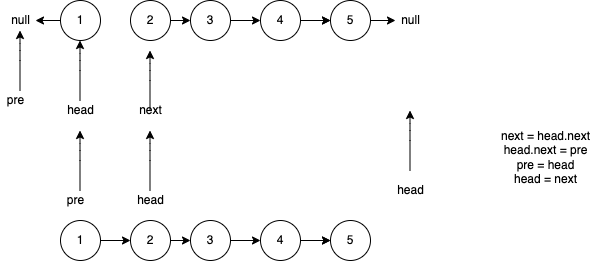

The diagram above was exported from draw.io. Its source (the exported page's mxGraphModel, read from the mxfile embedded in the PNG):
<mxGraphModel dx="748" dy="481" grid="1" gridSize="10" guides="1" tooltips="1" connect="1" arrows="1" fold="1" page="1" pageScale="1" pageWidth="827" pageHeight="1169" math="0" shadow="0">
  <root>
    <mxCell id="0" />
    <mxCell id="1" parent="0" />
    <mxCell id="36" style="edgeStyle=none;html=1;exitX=0;exitY=0.5;exitDx=0;exitDy=0;" edge="1" parent="1" source="2" target="32">
      <mxGeometry relative="1" as="geometry" />
    </mxCell>
    <mxCell id="2" value="1" style="ellipse;whiteSpace=wrap;html=1;aspect=fixed;" vertex="1" parent="1">
      <mxGeometry x="90" y="180" width="40" height="40" as="geometry" />
    </mxCell>
    <mxCell id="9" style="edgeStyle=none;html=1;exitX=1;exitY=0.5;exitDx=0;exitDy=0;entryX=0;entryY=0.5;entryDx=0;entryDy=0;" edge="1" parent="1" source="3" target="4">
      <mxGeometry relative="1" as="geometry" />
    </mxCell>
    <mxCell id="3" value="2" style="ellipse;whiteSpace=wrap;html=1;aspect=fixed;" vertex="1" parent="1">
      <mxGeometry x="160" y="180" width="40" height="40" as="geometry" />
    </mxCell>
    <mxCell id="10" style="edgeStyle=none;html=1;exitX=1;exitY=0.5;exitDx=0;exitDy=0;entryX=0;entryY=0.5;entryDx=0;entryDy=0;" edge="1" parent="1" source="4" target="5">
      <mxGeometry relative="1" as="geometry" />
    </mxCell>
    <mxCell id="4" value="3" style="ellipse;whiteSpace=wrap;html=1;aspect=fixed;" vertex="1" parent="1">
      <mxGeometry x="220" y="180" width="40" height="40" as="geometry" />
    </mxCell>
    <mxCell id="11" style="edgeStyle=none;html=1;exitX=1;exitY=0.5;exitDx=0;exitDy=0;" edge="1" parent="1" source="5" target="6">
      <mxGeometry relative="1" as="geometry" />
    </mxCell>
    <mxCell id="12" value="" style="edgeStyle=none;html=1;" edge="1" parent="1" source="5" target="6">
      <mxGeometry relative="1" as="geometry" />
    </mxCell>
    <mxCell id="5" value="4" style="ellipse;whiteSpace=wrap;html=1;aspect=fixed;" vertex="1" parent="1">
      <mxGeometry x="290" y="180" width="40" height="40" as="geometry" />
    </mxCell>
    <mxCell id="31" style="edgeStyle=none;html=1;exitX=1;exitY=0.5;exitDx=0;exitDy=0;" edge="1" parent="1" source="6" target="30">
      <mxGeometry relative="1" as="geometry" />
    </mxCell>
    <mxCell id="6" value="5" style="ellipse;whiteSpace=wrap;html=1;aspect=fixed;" vertex="1" parent="1">
      <mxGeometry x="360" y="180" width="40" height="40" as="geometry" />
    </mxCell>
    <mxCell id="13" style="edgeStyle=none;html=1;exitX=1;exitY=0.5;exitDx=0;exitDy=0;entryX=0;entryY=0.5;entryDx=0;entryDy=0;" edge="1" parent="1" source="14" target="16">
      <mxGeometry relative="1" as="geometry" />
    </mxCell>
    <mxCell id="14" value="1" style="ellipse;whiteSpace=wrap;html=1;aspect=fixed;" vertex="1" parent="1">
      <mxGeometry x="90" y="400" width="40" height="40" as="geometry" />
    </mxCell>
    <mxCell id="15" style="edgeStyle=none;html=1;exitX=1;exitY=0.5;exitDx=0;exitDy=0;entryX=0;entryY=0.5;entryDx=0;entryDy=0;" edge="1" parent="1" source="16" target="18">
      <mxGeometry relative="1" as="geometry" />
    </mxCell>
    <mxCell id="16" value="2" style="ellipse;whiteSpace=wrap;html=1;aspect=fixed;" vertex="1" parent="1">
      <mxGeometry x="160" y="400" width="40" height="40" as="geometry" />
    </mxCell>
    <mxCell id="17" style="edgeStyle=none;html=1;exitX=1;exitY=0.5;exitDx=0;exitDy=0;entryX=0;entryY=0.5;entryDx=0;entryDy=0;" edge="1" parent="1" source="18" target="21">
      <mxGeometry relative="1" as="geometry" />
    </mxCell>
    <mxCell id="18" value="3" style="ellipse;whiteSpace=wrap;html=1;aspect=fixed;" vertex="1" parent="1">
      <mxGeometry x="220" y="400" width="40" height="40" as="geometry" />
    </mxCell>
    <mxCell id="19" style="edgeStyle=none;html=1;exitX=1;exitY=0.5;exitDx=0;exitDy=0;" edge="1" parent="1" source="21" target="22">
      <mxGeometry relative="1" as="geometry" />
    </mxCell>
    <mxCell id="20" value="" style="edgeStyle=none;html=1;" edge="1" parent="1" source="21" target="22">
      <mxGeometry relative="1" as="geometry" />
    </mxCell>
    <mxCell id="21" value="4" style="ellipse;whiteSpace=wrap;html=1;aspect=fixed;" vertex="1" parent="1">
      <mxGeometry x="290" y="400" width="40" height="40" as="geometry" />
    </mxCell>
    <mxCell id="22" value="5" style="ellipse;whiteSpace=wrap;html=1;aspect=fixed;" vertex="1" parent="1">
      <mxGeometry x="360" y="400" width="40" height="40" as="geometry" />
    </mxCell>
    <mxCell id="26" value="" style="endArrow=classic;html=1;" edge="1" parent="1">
      <mxGeometry width="50" height="50" relative="1" as="geometry">
        <mxPoint x="179.5" y="290" as="sourcePoint" />
        <mxPoint x="179.5" y="230" as="targetPoint" />
        <Array as="points">
          <mxPoint x="179.5" y="250" />
        </Array>
      </mxGeometry>
    </mxCell>
    <mxCell id="27" value="&lt;br&gt;next = head.next&lt;br&gt;head.next = pre&lt;br&gt;pre = head&lt;br&gt;head = next" style="text;html=1;align=center;verticalAlign=middle;resizable=0;points=[];autosize=1;strokeColor=none;fillColor=none;" vertex="1" parent="1">
      <mxGeometry x="525" y="290" width="100" height="80" as="geometry" />
    </mxCell>
    <mxCell id="28" value="pre" style="text;html=1;align=center;verticalAlign=middle;resizable=0;points=[];autosize=1;strokeColor=none;fillColor=none;" vertex="1" parent="1">
      <mxGeometry x="30" y="270" width="30" height="20" as="geometry" />
    </mxCell>
    <mxCell id="29" value="next" style="text;html=1;align=center;verticalAlign=middle;resizable=0;points=[];autosize=1;strokeColor=none;fillColor=none;" vertex="1" parent="1">
      <mxGeometry x="160" y="280" width="40" height="20" as="geometry" />
    </mxCell>
    <mxCell id="30" value="null" style="text;html=1;align=center;verticalAlign=middle;resizable=0;points=[];autosize=1;strokeColor=none;fillColor=none;" vertex="1" parent="1">
      <mxGeometry x="425" y="190" width="30" height="20" as="geometry" />
    </mxCell>
    <mxCell id="32" value="null" style="text;html=1;align=center;verticalAlign=middle;resizable=0;points=[];autosize=1;strokeColor=none;fillColor=none;" vertex="1" parent="1">
      <mxGeometry x="35" y="190" width="30" height="20" as="geometry" />
    </mxCell>
    <mxCell id="33" value="" style="endArrow=classic;html=1;" edge="1" parent="1">
      <mxGeometry width="50" height="50" relative="1" as="geometry">
        <mxPoint x="49.5" y="270" as="sourcePoint" />
        <mxPoint x="49.5" y="210" as="targetPoint" />
        <Array as="points">
          <mxPoint x="49.5" y="230" />
        </Array>
      </mxGeometry>
    </mxCell>
    <mxCell id="34" value="head" style="text;html=1;align=center;verticalAlign=middle;resizable=0;points=[];autosize=1;strokeColor=none;fillColor=none;" vertex="1" parent="1">
      <mxGeometry x="90" y="280" width="40" height="20" as="geometry" />
    </mxCell>
    <mxCell id="35" value="" style="endArrow=classic;html=1;" edge="1" parent="1">
      <mxGeometry width="50" height="50" relative="1" as="geometry">
        <mxPoint x="109.5" y="280" as="sourcePoint" />
        <mxPoint x="109.5" y="220" as="targetPoint" />
        <Array as="points">
          <mxPoint x="109.5" y="240" />
        </Array>
      </mxGeometry>
    </mxCell>
    <mxCell id="37" value="head" style="text;html=1;align=center;verticalAlign=middle;resizable=0;points=[];autosize=1;strokeColor=none;fillColor=none;" vertex="1" parent="1">
      <mxGeometry x="420" y="360" width="40" height="20" as="geometry" />
    </mxCell>
    <mxCell id="38" value="" style="endArrow=classic;html=1;" edge="1" parent="1">
      <mxGeometry width="50" height="50" relative="1" as="geometry">
        <mxPoint x="439.5" y="350" as="sourcePoint" />
        <mxPoint x="439.5" y="290" as="targetPoint" />
        <Array as="points">
          <mxPoint x="439.5" y="310" />
        </Array>
      </mxGeometry>
    </mxCell>
    <mxCell id="39" value="pre" style="text;html=1;align=center;verticalAlign=middle;resizable=0;points=[];autosize=1;strokeColor=none;fillColor=none;" vertex="1" parent="1">
      <mxGeometry x="90" y="370" width="30" height="20" as="geometry" />
    </mxCell>
    <mxCell id="40" value="" style="endArrow=classic;html=1;" edge="1" parent="1">
      <mxGeometry width="50" height="50" relative="1" as="geometry">
        <mxPoint x="109.5" y="370" as="sourcePoint" />
        <mxPoint x="109.5" y="310" as="targetPoint" />
        <Array as="points">
          <mxPoint x="109.5" y="330" />
        </Array>
      </mxGeometry>
    </mxCell>
    <mxCell id="41" value="head" style="text;html=1;align=center;verticalAlign=middle;resizable=0;points=[];autosize=1;strokeColor=none;fillColor=none;" vertex="1" parent="1">
      <mxGeometry x="160" y="370" width="40" height="20" as="geometry" />
    </mxCell>
    <mxCell id="42" value="" style="endArrow=classic;html=1;" edge="1" parent="1">
      <mxGeometry width="50" height="50" relative="1" as="geometry">
        <mxPoint x="179.5" y="370" as="sourcePoint" />
        <mxPoint x="179.5" y="310" as="targetPoint" />
        <Array as="points">
          <mxPoint x="179.5" y="330" />
        </Array>
      </mxGeometry>
    </mxCell>
  </root>
</mxGraphModel>